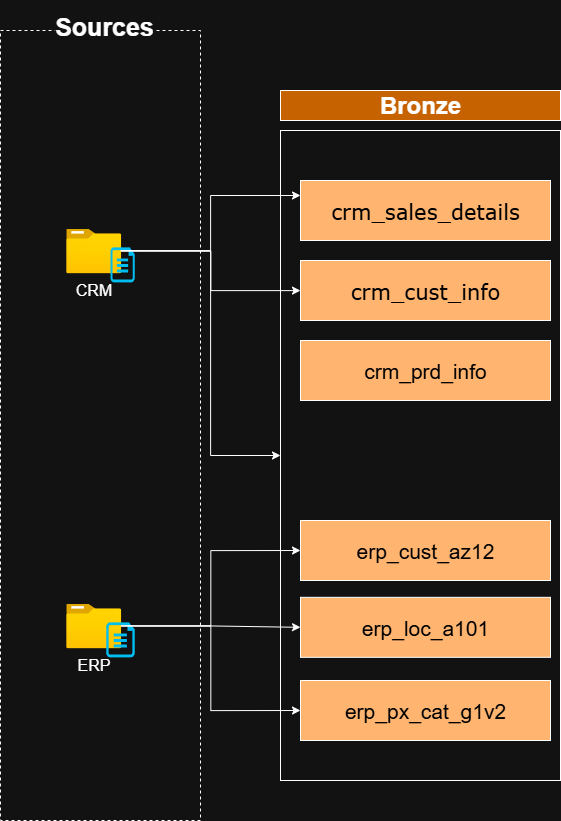

The diagram above was exported from draw.io. Its source (the exported page's mxGraphModel, read from the mxfile embedded in the PNG):
<mxGraphModel dx="607" dy="1373" grid="1" gridSize="10" guides="1" tooltips="1" connect="1" arrows="1" fold="1" page="1" pageScale="1" pageWidth="850" pageHeight="1100" math="0" shadow="0">
  <root>
    <mxCell id="0" />
    <mxCell id="1" parent="0" />
    <mxCell id="LN-Ey6QArqKfNvTq8OjJ-81" value="" style="rounded=0;whiteSpace=wrap;html=1;fillColor=none;dashed=1;" vertex="1" parent="1">
      <mxGeometry x="120" y="150" width="200" height="790" as="geometry" />
    </mxCell>
    <mxCell id="LN-Ey6QArqKfNvTq8OjJ-82" value="Sources" style="rounded=0;whiteSpace=wrap;html=1;fontSize=25;strokeColor=none;fontStyle=1" vertex="1" parent="1">
      <mxGeometry x="174.25" y="120" width="100" height="50" as="geometry" />
    </mxCell>
    <mxCell id="LN-Ey6QArqKfNvTq8OjJ-87" value="Bronze" style="rounded=0;whiteSpace=wrap;html=1;fontSize=24;fillColor=#C66300;fontStyle=1" vertex="1" parent="1">
      <mxGeometry x="400" y="210" width="280" height="30" as="geometry" />
    </mxCell>
    <mxCell id="LN-Ey6QArqKfNvTq8OjJ-88" value="" style="rounded=0;whiteSpace=wrap;html=1;fontSize=24;fillColor=none;" vertex="1" parent="1">
      <mxGeometry x="400" y="250" width="280" height="650" as="geometry" />
    </mxCell>
    <mxCell id="LN-Ey6QArqKfNvTq8OjJ-101" value="" style="group" vertex="1" connectable="0" parent="1">
      <mxGeometry x="185.75" y="348.18" width="68.5" height="53.639999999999986" as="geometry" />
    </mxCell>
    <mxCell id="LN-Ey6QArqKfNvTq8OjJ-134" value="" style="group" vertex="1" connectable="0" parent="LN-Ey6QArqKfNvTq8OjJ-101">
      <mxGeometry width="68.5" height="53.639999999999986" as="geometry" />
    </mxCell>
    <mxCell id="LN-Ey6QArqKfNvTq8OjJ-102" value="&lt;font style=&quot;font-size: 16px;&quot;&gt;CRM&lt;/font&gt;" style="image;aspect=fixed;html=1;points=[];align=center;fontSize=12;image=img/lib/azure2/general/Folder_Blank.svg;" vertex="1" parent="LN-Ey6QArqKfNvTq8OjJ-134">
      <mxGeometry width="55" height="44.64" as="geometry" />
    </mxCell>
    <mxCell id="LN-Ey6QArqKfNvTq8OjJ-103" value="" style="verticalLabelPosition=bottom;html=1;verticalAlign=top;align=center;strokeColor=none;fillColor=#00BEF2;shape=mxgraph.azure.cloud_services_configuration_file;pointerEvents=1;" vertex="1" parent="LN-Ey6QArqKfNvTq8OjJ-134">
      <mxGeometry x="44.25" y="18.639999999999986" width="24.25" height="35" as="geometry" />
    </mxCell>
    <mxCell id="LN-Ey6QArqKfNvTq8OjJ-104" value="" style="group" vertex="1" connectable="0" parent="1">
      <mxGeometry x="185.75" y="723.18" width="68.5" height="53.639999999999986" as="geometry" />
    </mxCell>
    <mxCell id="LN-Ey6QArqKfNvTq8OjJ-105" value="&lt;font style=&quot;font-size: 16px;&quot;&gt;ERP&lt;/font&gt;" style="image;aspect=fixed;html=1;points=[];align=center;fontSize=12;image=img/lib/azure2/general/Folder_Blank.svg;" vertex="1" parent="LN-Ey6QArqKfNvTq8OjJ-104">
      <mxGeometry width="55" height="44.64" as="geometry" />
    </mxCell>
    <mxCell id="LN-Ey6QArqKfNvTq8OjJ-106" value="" style="verticalLabelPosition=bottom;html=1;verticalAlign=top;align=center;strokeColor=none;fillColor=#00BEF2;shape=mxgraph.azure.cloud_services_configuration_file;pointerEvents=1;" vertex="1" parent="LN-Ey6QArqKfNvTq8OjJ-104">
      <mxGeometry x="40" y="18.639999999999986" width="28.5" height="35" as="geometry" />
    </mxCell>
    <mxCell id="LN-Ey6QArqKfNvTq8OjJ-121" value="&lt;font face=&quot;Verdana&quot; style=&quot;font-size: 21px; color: light-dark(rgb(0, 0, 0), rgb(0, 0, 0));&quot;&gt;crm_sales_details&lt;/font&gt;" style="rounded=0;whiteSpace=wrap;html=1;fillColor=#FFB570;" vertex="1" parent="1">
      <mxGeometry x="420" y="300" width="250" height="60" as="geometry" />
    </mxCell>
    <mxCell id="LN-Ey6QArqKfNvTq8OjJ-127" value="&lt;font face=&quot;Verdana&quot; style=&quot;font-size: 21px; color: light-dark(rgb(0, 0, 0), rgb(0, 0, 0));&quot;&gt;crm_cust_info&lt;/font&gt;" style="rounded=0;whiteSpace=wrap;html=1;fillColor=#FFB570;" vertex="1" parent="1">
      <mxGeometry x="420" y="380" width="250" height="60" as="geometry" />
    </mxCell>
    <mxCell id="LN-Ey6QArqKfNvTq8OjJ-128" value="&lt;font style=&quot;font-size: 21px; color: light-dark(rgb(0, 0, 0), rgb(0, 0, 0));&quot;&gt;crm_prd_info&lt;/font&gt;" style="rounded=0;whiteSpace=wrap;html=1;fillColor=#FFB570;" vertex="1" parent="1">
      <mxGeometry x="420" y="460" width="250" height="60" as="geometry" />
    </mxCell>
    <mxCell id="LN-Ey6QArqKfNvTq8OjJ-129" value="&lt;font style=&quot;font-size: 21px; color: light-dark(rgb(0, 0, 0), rgb(0, 0, 0));&quot;&gt;erp_cust_az12&lt;/font&gt;" style="rounded=0;whiteSpace=wrap;html=1;fillColor=#FFB570;" vertex="1" parent="1">
      <mxGeometry x="420" y="640" width="250" height="60" as="geometry" />
    </mxCell>
    <mxCell id="LN-Ey6QArqKfNvTq8OjJ-130" value="&lt;font style=&quot;font-size: 21px; color: light-dark(rgb(0, 0, 0), rgb(0, 0, 0));&quot;&gt;erp_loc_a101&lt;/font&gt;" style="rounded=0;whiteSpace=wrap;html=1;fillColor=#FFB570;" vertex="1" parent="1">
      <mxGeometry x="420" y="716.82" width="250" height="60" as="geometry" />
    </mxCell>
    <mxCell id="LN-Ey6QArqKfNvTq8OjJ-131" value="&lt;font style=&quot;font-size: 21px; color: light-dark(rgb(0, 0, 0), rgb(0, 0, 0));&quot;&gt;erp_px_cat_g1v2&lt;/font&gt;" style="rounded=0;whiteSpace=wrap;html=1;fillColor=#FFB570;" vertex="1" parent="1">
      <mxGeometry x="420" y="800" width="250" height="60" as="geometry" />
    </mxCell>
    <mxCell id="LN-Ey6QArqKfNvTq8OjJ-137" style="edgeStyle=orthogonalEdgeStyle;rounded=0;orthogonalLoop=1;jettySize=auto;html=1;" edge="1" parent="1" source="LN-Ey6QArqKfNvTq8OjJ-102" target="LN-Ey6QArqKfNvTq8OjJ-127">
      <mxGeometry relative="1" as="geometry" />
    </mxCell>
    <mxCell id="LN-Ey6QArqKfNvTq8OjJ-138" style="edgeStyle=orthogonalEdgeStyle;rounded=0;orthogonalLoop=1;jettySize=auto;html=1;" edge="1" parent="1" source="LN-Ey6QArqKfNvTq8OjJ-102" target="LN-Ey6QArqKfNvTq8OjJ-88">
      <mxGeometry relative="1" as="geometry">
        <Array as="points">
          <mxPoint x="330" y="370" />
          <mxPoint x="330" y="575" />
        </Array>
      </mxGeometry>
    </mxCell>
    <mxCell id="LN-Ey6QArqKfNvTq8OjJ-139" style="edgeStyle=orthogonalEdgeStyle;rounded=0;orthogonalLoop=1;jettySize=auto;html=1;entryX=0;entryY=0.25;entryDx=0;entryDy=0;" edge="1" parent="1" target="LN-Ey6QArqKfNvTq8OjJ-121">
      <mxGeometry relative="1" as="geometry">
        <mxPoint x="240" y="370" as="sourcePoint" />
        <Array as="points">
          <mxPoint x="330" y="370" />
          <mxPoint x="330" y="315" />
        </Array>
      </mxGeometry>
    </mxCell>
    <mxCell id="LN-Ey6QArqKfNvTq8OjJ-140" style="edgeStyle=orthogonalEdgeStyle;rounded=0;orthogonalLoop=1;jettySize=auto;html=1;entryX=0;entryY=0.5;entryDx=0;entryDy=0;" edge="1" parent="1" source="LN-Ey6QArqKfNvTq8OjJ-105" target="LN-Ey6QArqKfNvTq8OjJ-130">
      <mxGeometry relative="1" as="geometry">
        <mxPoint x="420" y="740" as="targetPoint" />
        <Array as="points">
          <mxPoint x="330" y="746" />
          <mxPoint x="330" y="747" />
        </Array>
      </mxGeometry>
    </mxCell>
    <mxCell id="LN-Ey6QArqKfNvTq8OjJ-141" style="edgeStyle=orthogonalEdgeStyle;rounded=0;orthogonalLoop=1;jettySize=auto;html=1;entryX=0;entryY=0.5;entryDx=0;entryDy=0;" edge="1" parent="1" source="LN-Ey6QArqKfNvTq8OjJ-105" target="LN-Ey6QArqKfNvTq8OjJ-129">
      <mxGeometry relative="1" as="geometry" />
    </mxCell>
    <mxCell id="LN-Ey6QArqKfNvTq8OjJ-142" style="edgeStyle=orthogonalEdgeStyle;rounded=0;orthogonalLoop=1;jettySize=auto;html=1;entryX=0;entryY=0.5;entryDx=0;entryDy=0;" edge="1" parent="1" source="LN-Ey6QArqKfNvTq8OjJ-105" target="LN-Ey6QArqKfNvTq8OjJ-131">
      <mxGeometry relative="1" as="geometry" />
    </mxCell>
  </root>
</mxGraphModel>